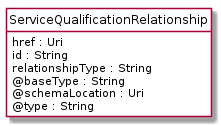

The diagram above was rendered by PlantUML. Its source (embedded in the PNG):
@startuml
hide circle
hide methods
hide stereotype
show <<Enumeration>> stereotype
skinparam class {
   BackgroundColor<<Enumeration>> #E6F5F7
   BackgroundColor<<Ref>> #FFFFE0
   BackgroundColor<<Pivot>> #FFFFFFF
   BackgroundColor<<SimpleType>> #E2F0DA
   BackgroundColor #FCF2E3
}

class ServiceQualificationRelationship <<Pivot>> {
    href : Uri
    id : String
    relationshipType : String
    @baseType : String
    @schemaLocation : Uri
    @type : String
}


@enduml